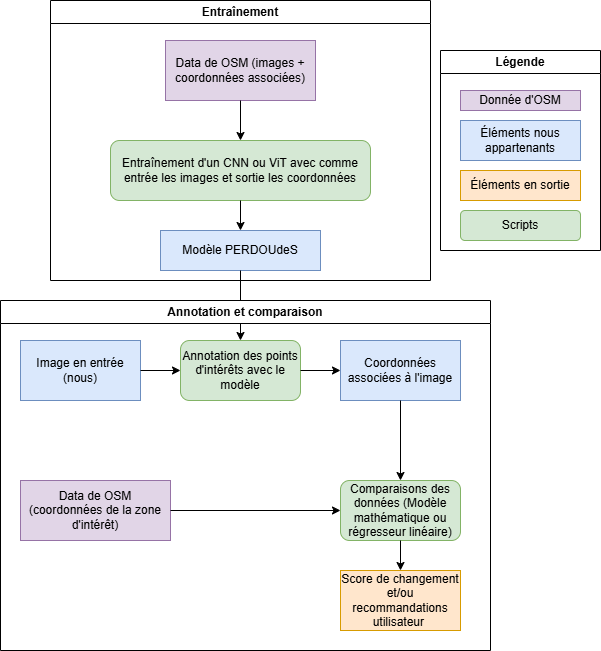

The diagram above was exported from draw.io. Its source (the exported page's mxGraphModel, read from the mxfile embedded in the PNG):
<mxGraphModel dx="1426" dy="1912" grid="1" gridSize="10" guides="1" tooltips="1" connect="1" arrows="1" fold="1" page="1" pageScale="1" pageWidth="827" pageHeight="1169" math="0" shadow="0">
  <root>
    <mxCell id="0" />
    <mxCell id="1" parent="0" />
    <mxCell id="wRhiRbBeXMtbN0EerKrc-2" value="Image en entrée (nous)" style="rounded=0;whiteSpace=wrap;html=1;fillColor=#dae8fc;strokeColor=#6c8ebf;" vertex="1" parent="1">
      <mxGeometry x="150" y="320" width="120" height="60" as="geometry" />
    </mxCell>
    <mxCell id="wRhiRbBeXMtbN0EerKrc-3" value="" style="endArrow=classic;html=1;rounded=0;exitX=1;exitY=0.5;exitDx=0;exitDy=0;" edge="1" parent="1" source="wRhiRbBeXMtbN0EerKrc-2">
      <mxGeometry width="50" height="50" relative="1" as="geometry">
        <mxPoint x="390" y="480" as="sourcePoint" />
        <mxPoint x="310" y="350" as="targetPoint" />
      </mxGeometry>
    </mxCell>
    <mxCell id="wRhiRbBeXMtbN0EerKrc-5" value="Data de OSM (images + coordonnées associées)" style="rounded=0;whiteSpace=wrap;html=1;fillColor=#e1d5e7;strokeColor=#9673a6;" vertex="1" parent="1">
      <mxGeometry x="295" y="20" width="150" height="60" as="geometry" />
    </mxCell>
    <mxCell id="wRhiRbBeXMtbN0EerKrc-6" value="" style="endArrow=classic;html=1;rounded=0;exitX=0.5;exitY=1;exitDx=0;exitDy=0;" edge="1" parent="1" source="wRhiRbBeXMtbN0EerKrc-5">
      <mxGeometry width="50" height="50" relative="1" as="geometry">
        <mxPoint x="320" y="260" as="sourcePoint" />
        <mxPoint x="370" y="120" as="targetPoint" />
      </mxGeometry>
    </mxCell>
    <mxCell id="wRhiRbBeXMtbN0EerKrc-8" value="Entraînement d'un CNN ou ViT avec comme entrée les images et sortie les coordonnées" style="rounded=1;whiteSpace=wrap;html=1;fillColor=#d5e8d4;strokeColor=#82b366;" vertex="1" parent="1">
      <mxGeometry x="240" y="120" width="260" height="60" as="geometry" />
    </mxCell>
    <mxCell id="wRhiRbBeXMtbN0EerKrc-9" value="Annotation des points d'intérêts avec le modèle" style="rounded=1;whiteSpace=wrap;html=1;fillColor=#d5e8d4;strokeColor=#82b366;" vertex="1" parent="1">
      <mxGeometry x="310" y="320" width="120" height="60" as="geometry" />
    </mxCell>
    <mxCell id="wRhiRbBeXMtbN0EerKrc-11" value="Modèle PERDOUdeS" style="rounded=0;whiteSpace=wrap;html=1;fillColor=#dae8fc;strokeColor=#6c8ebf;" vertex="1" parent="1">
      <mxGeometry x="290" y="210" width="160" height="40" as="geometry" />
    </mxCell>
    <mxCell id="wRhiRbBeXMtbN0EerKrc-12" value="" style="endArrow=classic;html=1;rounded=0;exitX=0.5;exitY=1;exitDx=0;exitDy=0;" edge="1" parent="1" source="wRhiRbBeXMtbN0EerKrc-8">
      <mxGeometry width="50" height="50" relative="1" as="geometry">
        <mxPoint x="320" y="260" as="sourcePoint" />
        <mxPoint x="370" y="210" as="targetPoint" />
      </mxGeometry>
    </mxCell>
    <mxCell id="wRhiRbBeXMtbN0EerKrc-13" value="" style="endArrow=classic;html=1;rounded=0;exitX=0.5;exitY=1;exitDx=0;exitDy=0;entryX=0.5;entryY=0;entryDx=0;entryDy=0;" edge="1" parent="1" source="wRhiRbBeXMtbN0EerKrc-11" target="wRhiRbBeXMtbN0EerKrc-9">
      <mxGeometry width="50" height="50" relative="1" as="geometry">
        <mxPoint x="320" y="260" as="sourcePoint" />
        <mxPoint x="370" y="210" as="targetPoint" />
      </mxGeometry>
    </mxCell>
    <mxCell id="wRhiRbBeXMtbN0EerKrc-14" value="Entraînement" style="swimlane;whiteSpace=wrap;html=1;" vertex="1" parent="1">
      <mxGeometry x="180" y="-20" width="380" height="280" as="geometry" />
    </mxCell>
    <mxCell id="wRhiRbBeXMtbN0EerKrc-24" value="" style="endArrow=classic;html=1;rounded=0;exitX=1;exitY=0.5;exitDx=0;exitDy=0;" edge="1" parent="1" source="wRhiRbBeXMtbN0EerKrc-9">
      <mxGeometry width="50" height="50" relative="1" as="geometry">
        <mxPoint x="320" y="360" as="sourcePoint" />
        <mxPoint x="470" y="350" as="targetPoint" />
      </mxGeometry>
    </mxCell>
    <mxCell id="wRhiRbBeXMtbN0EerKrc-22" value="Annotation et comparaison" style="swimlane;whiteSpace=wrap;html=1;" vertex="1" parent="1">
      <mxGeometry x="130" y="280" width="490" height="350" as="geometry" />
    </mxCell>
    <mxCell id="wRhiRbBeXMtbN0EerKrc-16" value="Comparaisons des données (Modèle mathématique ou régresseur linéaire)" style="rounded=1;whiteSpace=wrap;html=1;fillColor=#d5e8d4;strokeColor=#82b366;" vertex="1" parent="wRhiRbBeXMtbN0EerKrc-22">
      <mxGeometry x="340" y="180" width="120" height="60" as="geometry" />
    </mxCell>
    <mxCell id="wRhiRbBeXMtbN0EerKrc-18" value="Data de OSM (coordonnées de la zone d'intérêt)" style="rounded=0;whiteSpace=wrap;html=1;fillColor=#e1d5e7;strokeColor=#9673a6;" vertex="1" parent="wRhiRbBeXMtbN0EerKrc-22">
      <mxGeometry x="20" y="180" width="150" height="60" as="geometry" />
    </mxCell>
    <mxCell id="wRhiRbBeXMtbN0EerKrc-20" value="" style="endArrow=classic;html=1;rounded=0;exitX=0.5;exitY=1;exitDx=0;exitDy=0;" edge="1" parent="wRhiRbBeXMtbN0EerKrc-22" source="wRhiRbBeXMtbN0EerKrc-16" target="wRhiRbBeXMtbN0EerKrc-21">
      <mxGeometry width="50" height="50" relative="1" as="geometry">
        <mxPoint x="180" y="120" as="sourcePoint" />
        <mxPoint x="400" y="300" as="targetPoint" />
      </mxGeometry>
    </mxCell>
    <mxCell id="wRhiRbBeXMtbN0EerKrc-21" value="Score de changement et/ou recommandations utilisateur&amp;nbsp;" style="rounded=0;whiteSpace=wrap;html=1;fillColor=#ffe6cc;strokeColor=#d79b00;" vertex="1" parent="wRhiRbBeXMtbN0EerKrc-22">
      <mxGeometry x="340" y="270" width="120" height="60" as="geometry" />
    </mxCell>
    <mxCell id="wRhiRbBeXMtbN0EerKrc-25" value="Coordonnées associées à l'image" style="rounded=0;whiteSpace=wrap;html=1;fillColor=#dae8fc;strokeColor=#6c8ebf;" vertex="1" parent="wRhiRbBeXMtbN0EerKrc-22">
      <mxGeometry x="340" y="40" width="120" height="60" as="geometry" />
    </mxCell>
    <mxCell id="wRhiRbBeXMtbN0EerKrc-28" value="" style="endArrow=classic;html=1;rounded=0;exitX=0.5;exitY=1;exitDx=0;exitDy=0;entryX=0.5;entryY=0;entryDx=0;entryDy=0;" edge="1" parent="wRhiRbBeXMtbN0EerKrc-22" source="wRhiRbBeXMtbN0EerKrc-25" target="wRhiRbBeXMtbN0EerKrc-16">
      <mxGeometry width="50" height="50" relative="1" as="geometry">
        <mxPoint x="190" y="80" as="sourcePoint" />
        <mxPoint x="240" y="30" as="targetPoint" />
      </mxGeometry>
    </mxCell>
    <mxCell id="wRhiRbBeXMtbN0EerKrc-29" value="" style="endArrow=classic;html=1;rounded=0;exitX=1;exitY=0.5;exitDx=0;exitDy=0;entryX=0;entryY=0.5;entryDx=0;entryDy=0;" edge="1" parent="wRhiRbBeXMtbN0EerKrc-22" source="wRhiRbBeXMtbN0EerKrc-18" target="wRhiRbBeXMtbN0EerKrc-16">
      <mxGeometry width="50" height="50" relative="1" as="geometry">
        <mxPoint x="190" y="80" as="sourcePoint" />
        <mxPoint x="240" y="30" as="targetPoint" />
      </mxGeometry>
    </mxCell>
    <mxCell id="wRhiRbBeXMtbN0EerKrc-31" value="Légende" style="swimlane;whiteSpace=wrap;html=1;" vertex="1" parent="1">
      <mxGeometry x="570" y="30" width="160" height="200" as="geometry" />
    </mxCell>
    <mxCell id="wRhiRbBeXMtbN0EerKrc-32" value="Donnée d'OSM" style="rounded=0;whiteSpace=wrap;html=1;fillColor=#e1d5e7;strokeColor=#9673a6;" vertex="1" parent="wRhiRbBeXMtbN0EerKrc-31">
      <mxGeometry x="20" y="40" width="120" height="20" as="geometry" />
    </mxCell>
    <mxCell id="wRhiRbBeXMtbN0EerKrc-33" value="Éléments nous appartenants" style="rounded=0;whiteSpace=wrap;html=1;fillColor=#dae8fc;strokeColor=#6c8ebf;" vertex="1" parent="wRhiRbBeXMtbN0EerKrc-31">
      <mxGeometry x="20" y="70" width="120" height="40" as="geometry" />
    </mxCell>
    <mxCell id="wRhiRbBeXMtbN0EerKrc-34" value="Éléments en sortie" style="rounded=0;whiteSpace=wrap;html=1;fillColor=#ffe6cc;strokeColor=#d79b00;" vertex="1" parent="wRhiRbBeXMtbN0EerKrc-31">
      <mxGeometry x="20" y="120" width="120" height="30" as="geometry" />
    </mxCell>
    <mxCell id="wRhiRbBeXMtbN0EerKrc-35" value="Scripts" style="rounded=1;whiteSpace=wrap;html=1;fillColor=#d5e8d4;strokeColor=#82b366;" vertex="1" parent="wRhiRbBeXMtbN0EerKrc-31">
      <mxGeometry x="20" y="160" width="120" height="30" as="geometry" />
    </mxCell>
  </root>
</mxGraphModel>